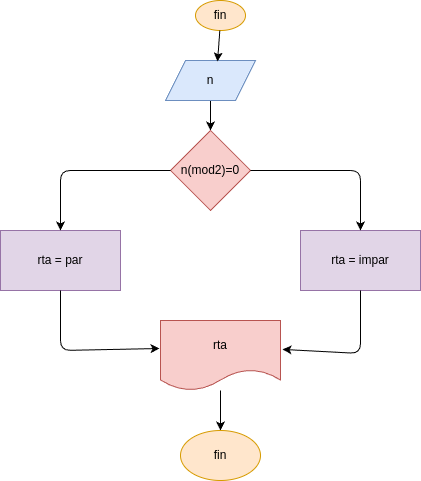

The diagram above was exported from draw.io. Its source (the exported page's mxGraphModel, read from the mxfile embedded in the PNG):
<mxGraphModel dx="532" dy="483" grid="1" gridSize="10" guides="1" tooltips="1" connect="1" arrows="1" fold="1" page="1" pageScale="1" pageWidth="850" pageHeight="1100" math="0" shadow="0">
  <root>
    <mxCell id="0" />
    <mxCell id="1" parent="0" />
    <mxCell id="2" value="fin" style="ellipse;whiteSpace=wrap;html=1;fillColor=#ffe6cc;strokeColor=#d79b00;" vertex="1" parent="1">
      <mxGeometry x="265" y="20" width="50" height="30" as="geometry" />
    </mxCell>
    <mxCell id="14" style="edgeStyle=none;html=1;entryX=0.5;entryY=0;entryDx=0;entryDy=0;" edge="1" parent="1" source="3" target="4">
      <mxGeometry relative="1" as="geometry" />
    </mxCell>
    <mxCell id="3" value="n" style="shape=parallelogram;perimeter=parallelogramPerimeter;whiteSpace=wrap;html=1;fixedSize=1;fillColor=#dae8fc;strokeColor=#6c8ebf;" vertex="1" parent="1">
      <mxGeometry x="235" y="80" width="90" height="40" as="geometry" />
    </mxCell>
    <mxCell id="4" value="n(mod2)=0" style="rhombus;whiteSpace=wrap;html=1;fillColor=#f8cecc;strokeColor=#b85450;" vertex="1" parent="1">
      <mxGeometry x="240" y="150" width="80" height="80" as="geometry" />
    </mxCell>
    <mxCell id="5" value="rta = par" style="rounded=0;whiteSpace=wrap;html=1;fillColor=#e1d5e7;strokeColor=#9673a6;" vertex="1" parent="1">
      <mxGeometry x="70" y="250" width="120" height="60" as="geometry" />
    </mxCell>
    <mxCell id="6" value="rta = impar" style="rounded=0;whiteSpace=wrap;html=1;fillColor=#e1d5e7;strokeColor=#9673a6;" vertex="1" parent="1">
      <mxGeometry x="370" y="250" width="120" height="60" as="geometry" />
    </mxCell>
    <mxCell id="7" value="" style="endArrow=classic;html=1;exitX=0;exitY=0.5;exitDx=0;exitDy=0;entryX=0.5;entryY=0;entryDx=0;entryDy=0;" edge="1" parent="1" source="4" target="5">
      <mxGeometry width="50" height="50" relative="1" as="geometry">
        <mxPoint x="250" y="280" as="sourcePoint" />
        <mxPoint x="300" y="230" as="targetPoint" />
        <Array as="points">
          <mxPoint x="130" y="190" />
        </Array>
      </mxGeometry>
    </mxCell>
    <mxCell id="8" value="" style="endArrow=classic;html=1;exitX=1;exitY=0.5;exitDx=0;exitDy=0;entryX=0.5;entryY=0;entryDx=0;entryDy=0;" edge="1" parent="1" source="4" target="6">
      <mxGeometry width="50" height="50" relative="1" as="geometry">
        <mxPoint x="250" y="280" as="sourcePoint" />
        <mxPoint x="300" y="230" as="targetPoint" />
        <Array as="points">
          <mxPoint x="430" y="190" />
        </Array>
      </mxGeometry>
    </mxCell>
    <mxCell id="13" style="edgeStyle=none;html=1;entryX=0.5;entryY=0;entryDx=0;entryDy=0;" edge="1" parent="1" source="9" target="12">
      <mxGeometry relative="1" as="geometry" />
    </mxCell>
    <mxCell id="9" value="rta" style="shape=document;whiteSpace=wrap;html=1;boundedLbl=1;fillColor=#f8cecc;strokeColor=#b85450;" vertex="1" parent="1">
      <mxGeometry x="230" y="340" width="120" height="70" as="geometry" />
    </mxCell>
    <mxCell id="10" value="" style="endArrow=classic;html=1;exitX=0.5;exitY=1;exitDx=0;exitDy=0;entryX=-0.008;entryY=0.4;entryDx=0;entryDy=0;entryPerimeter=0;" edge="1" parent="1" source="5" target="9">
      <mxGeometry width="50" height="50" relative="1" as="geometry">
        <mxPoint x="250" y="280" as="sourcePoint" />
        <mxPoint x="300" y="230" as="targetPoint" />
        <Array as="points">
          <mxPoint x="130" y="370" />
        </Array>
      </mxGeometry>
    </mxCell>
    <mxCell id="11" value="" style="endArrow=classic;html=1;exitX=0.5;exitY=1;exitDx=0;exitDy=0;entryX=1.017;entryY=0.413;entryDx=0;entryDy=0;entryPerimeter=0;" edge="1" parent="1" source="6" target="9">
      <mxGeometry width="50" height="50" relative="1" as="geometry">
        <mxPoint x="250" y="280" as="sourcePoint" />
        <mxPoint x="300" y="230" as="targetPoint" />
        <Array as="points">
          <mxPoint x="430" y="373" />
        </Array>
      </mxGeometry>
    </mxCell>
    <mxCell id="12" value="fin" style="ellipse;whiteSpace=wrap;html=1;fillColor=#ffe6cc;strokeColor=#d79b00;" vertex="1" parent="1">
      <mxGeometry x="250" y="450" width="80" height="50" as="geometry" />
    </mxCell>
    <mxCell id="15" style="edgeStyle=none;html=1;entryX=0.578;entryY=0.025;entryDx=0;entryDy=0;entryPerimeter=0;" edge="1" parent="1" source="2" target="3">
      <mxGeometry relative="1" as="geometry" />
    </mxCell>
  </root>
</mxGraphModel>